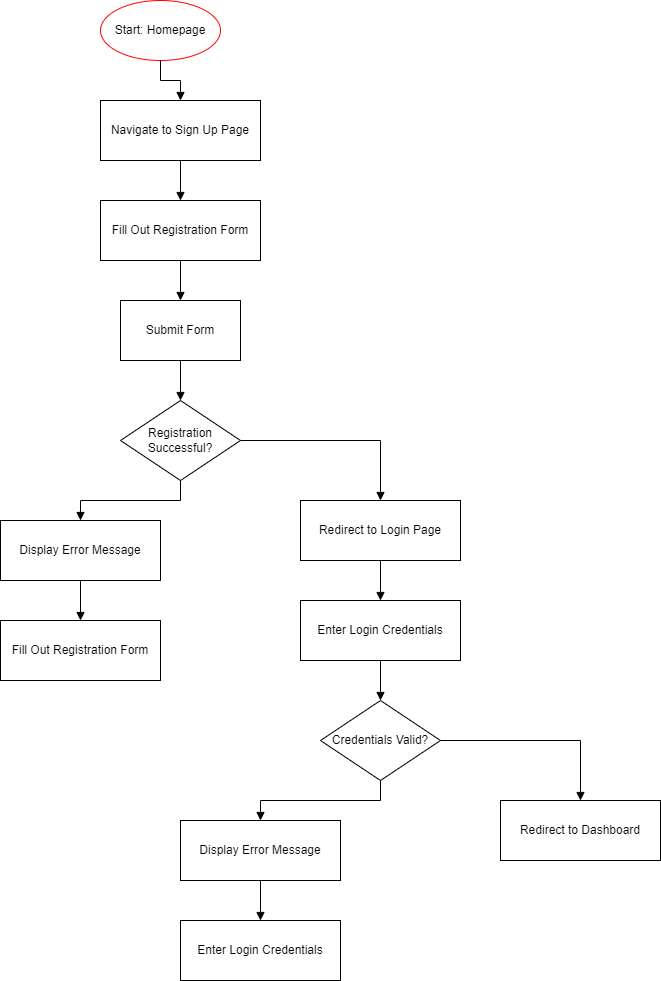

The diagram above was exported from draw.io. Its source (the exported page's mxGraphModel, read from the mxfile embedded in the PNG):
<mxGraphModel dx="1036" dy="606" grid="1" gridSize="10" guides="1" tooltips="1" connect="1" arrows="1" fold="1" page="1" pageScale="1" pageWidth="1169" pageHeight="827" math="0" shadow="0">
  <root>
    <mxCell id="0" />
    <mxCell id="1" parent="0" />
    <mxCell id="2" value="Start: Homepage" style="ellipse;whiteSpace=wrap;html=1;strokeColor=#FF0000;fillColor=none;" parent="1" vertex="1">
      <mxGeometry x="160" y="40" width="120" height="60" as="geometry" />
    </mxCell>
    <mxCell id="3" value="Navigate to Sign Up Page" style="rounded=0;whiteSpace=wrap;html=1;" parent="1" vertex="1">
      <mxGeometry x="160" y="140" width="160" height="60" as="geometry" />
    </mxCell>
    <mxCell id="4" value="" style="edgeStyle=orthogonalEdgeStyle;rounded=0;orthogonalLoop=1;jettySize=auto;html=1;endArrow=block;endFill=1;" parent="1" source="2" target="3" edge="1">
      <mxGeometry relative="1" as="geometry" />
    </mxCell>
    <mxCell id="5" value="Fill Out Registration Form" style="rounded=0;whiteSpace=wrap;html=1;" parent="1" vertex="1">
      <mxGeometry x="160" y="240" width="160" height="60" as="geometry" />
    </mxCell>
    <mxCell id="6" value="" style="edgeStyle=orthogonalEdgeStyle;rounded=0;orthogonalLoop=1;jettySize=auto;html=1;endArrow=block;endFill=1;" parent="1" source="3" target="5" edge="1">
      <mxGeometry relative="1" as="geometry" />
    </mxCell>
    <mxCell id="7" value="Submit Form" style="rounded=0;whiteSpace=wrap;html=1;" parent="1" vertex="1">
      <mxGeometry x="180" y="340" width="120" height="60" as="geometry" />
    </mxCell>
    <mxCell id="8" value="" style="edgeStyle=orthogonalEdgeStyle;rounded=0;orthogonalLoop=1;jettySize=auto;html=1;endArrow=block;endFill=1;" parent="1" source="5" target="7" edge="1">
      <mxGeometry relative="1" as="geometry" />
    </mxCell>
    <mxCell id="9" value="Registration Successful?" style="rhombus;whiteSpace=wrap;html=1;" parent="1" vertex="1">
      <mxGeometry x="180" y="440" width="120" height="80" as="geometry" />
    </mxCell>
    <mxCell id="10" value="" style="edgeStyle=orthogonalEdgeStyle;rounded=0;orthogonalLoop=1;jettySize=auto;html=1;endArrow=block;endFill=1;" parent="1" source="7" target="9" edge="1">
      <mxGeometry relative="1" as="geometry" />
    </mxCell>
    <mxCell id="11" value="Redirect to Login Page" style="rounded=0;whiteSpace=wrap;html=1;" parent="1" vertex="1">
      <mxGeometry x="360" y="540" width="160" height="60" as="geometry" />
    </mxCell>
    <mxCell id="12" value="" style="edgeStyle=orthogonalEdgeStyle;rounded=0;orthogonalLoop=1;jettySize=auto;html=1;endArrow=block;endFill=1;" parent="1" source="9" target="11" edge="1">
      <mxGeometry relative="1" as="geometry" />
    </mxCell>
    <mxCell id="13" value="Display Error Message" style="rounded=0;whiteSpace=wrap;html=1;" parent="1" vertex="1">
      <mxGeometry x="60" y="560" width="160" height="60" as="geometry" />
    </mxCell>
    <mxCell id="14" value="" style="edgeStyle=orthogonalEdgeStyle;rounded=0;orthogonalLoop=1;jettySize=auto;html=1;endArrow=block;endFill=1;" parent="1" source="9" target="13" edge="1">
      <mxGeometry relative="1" as="geometry" />
    </mxCell>
    <mxCell id="15" value="Fill Out Registration Form" style="rounded=0;whiteSpace=wrap;html=1;" parent="1" vertex="1">
      <mxGeometry x="60" y="660" width="160" height="60" as="geometry" />
    </mxCell>
    <mxCell id="16" value="" style="edgeStyle=orthogonalEdgeStyle;rounded=0;orthogonalLoop=1;jettySize=auto;html=1;endArrow=block;endFill=1;" parent="1" source="13" target="15" edge="1">
      <mxGeometry relative="1" as="geometry" />
    </mxCell>
    <mxCell id="17" value="Enter Login Credentials" style="rounded=0;whiteSpace=wrap;html=1;" parent="1" vertex="1">
      <mxGeometry x="360" y="640" width="160" height="60" as="geometry" />
    </mxCell>
    <mxCell id="18" value="" style="edgeStyle=orthogonalEdgeStyle;rounded=0;orthogonalLoop=1;jettySize=auto;html=1;endArrow=block;endFill=1;" parent="1" source="11" target="17" edge="1">
      <mxGeometry relative="1" as="geometry" />
    </mxCell>
    <mxCell id="19" value="Credentials Valid?" style="rhombus;whiteSpace=wrap;html=1;" parent="1" vertex="1">
      <mxGeometry x="380" y="740" width="120" height="80" as="geometry" />
    </mxCell>
    <mxCell id="20" value="" style="edgeStyle=orthogonalEdgeStyle;rounded=0;orthogonalLoop=1;jettySize=auto;html=1;endArrow=block;endFill=1;" parent="1" source="17" target="19" edge="1">
      <mxGeometry relative="1" as="geometry" />
    </mxCell>
    <mxCell id="21" value="Redirect to Dashboard" style="rounded=0;whiteSpace=wrap;html=1;" parent="1" vertex="1">
      <mxGeometry x="560" y="840" width="160" height="60" as="geometry" />
    </mxCell>
    <mxCell id="22" value="" style="edgeStyle=orthogonalEdgeStyle;rounded=0;orthogonalLoop=1;jettySize=auto;html=1;endArrow=block;endFill=1;" parent="1" source="19" target="21" edge="1">
      <mxGeometry relative="1" as="geometry" />
    </mxCell>
    <mxCell id="23" value="Display Error Message" style="rounded=0;whiteSpace=wrap;html=1;" parent="1" vertex="1">
      <mxGeometry x="240" y="860" width="160" height="60" as="geometry" />
    </mxCell>
    <mxCell id="24" value="" style="edgeStyle=orthogonalEdgeStyle;rounded=0;orthogonalLoop=1;jettySize=auto;html=1;endArrow=block;endFill=1;" parent="1" source="19" target="23" edge="1">
      <mxGeometry relative="1" as="geometry" />
    </mxCell>
    <mxCell id="25" value="Enter Login Credentials" style="rounded=0;whiteSpace=wrap;html=1;" parent="1" vertex="1">
      <mxGeometry x="240" y="960" width="160" height="60" as="geometry" />
    </mxCell>
    <mxCell id="26" value="" style="edgeStyle=orthogonalEdgeStyle;rounded=0;orthogonalLoop=1;jettySize=auto;html=1;endArrow=block;endFill=1;" parent="1" source="23" target="25" edge="1">
      <mxGeometry relative="1" as="geometry" />
    </mxCell>
  </root>
</mxGraphModel>